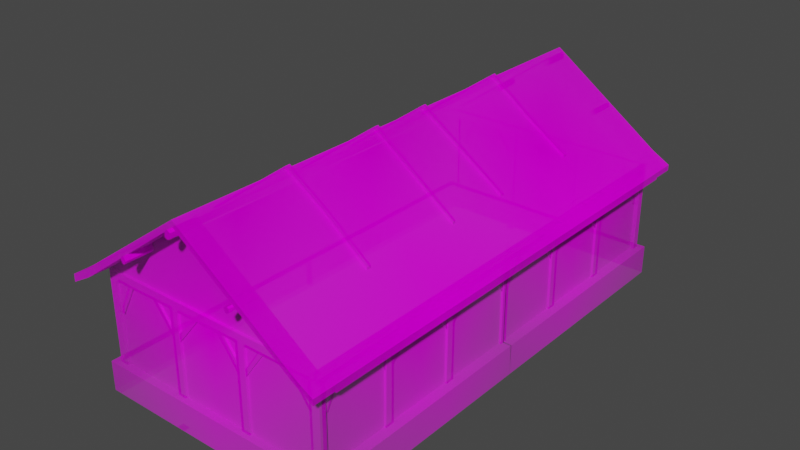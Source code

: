 # Source: cabin.blend  (saved by Blender 2.80.75; exported with 4.5.12 LTS)
import bpy
from mathutils import Matrix  # noqa: F401  (used for matrix-valued properties, if any)

bpy.ops.wm.read_factory_settings(use_empty=True)
scene = bpy.context.scene
scene.name = 'Scene'

# ---- collections
col_collection = bpy.data.collections.new('Collection'); scene.collection.children.link(col_collection)

# ---- images (referenced by path relative to the original .blend; pixels are not part of the script)
import os
ASSET_DIR = os.environ.get("B2B_ASSET_DIR", "")  # directory of the original .blend (textures are referenced by path, not embedded)
HERE = os.path.dirname(os.path.abspath(__file__))  # packed textures are extracted next to this script under _unpacked/

def load_image(name, relpath, width, height, colorspace="sRGB"):
    """Load a texture the original file referenced (path relative to the .blend, or extracted next to this script)."""
    p = next((c for c in (os.path.join(HERE, relpath), os.path.join(ASSET_DIR, relpath)) if relpath and os.path.exists(c)), "")
    if p:
        img = bpy.data.images.load(p, check_existing=True)
        img.name = name
    else:  # same state as the original file: an image datablock whose file is absent (Cycles renders it pink)
        img = bpy.data.images.new(name, width, height)
        img.source = "FILE"
        img.filepath = "//" + (relpath or name)
    img.colorspace_settings.name = colorspace
    return img
img_texturescom_buildingsbarn0003_m_jpg = load_image('TexturesCom_BuildingsBarn0003_M.jpg', 'TexturesCom_BuildingsBarn0003_M.jpg', 1024, 1024, 'sRGB')

# ---- materials (node trees are filled in below, after node groups)
mat_texturescom_buildingsbarn0003_m = bpy.data.materials.new('TexturesCom_BuildingsBarn0003_M')
mat_texturescom_buildingsbarn0003_m.use_transparent_shadow = False

# ---- material node trees
mat_texturescom_buildingsbarn0003_m.use_nodes = True; mat_texturescom_buildingsbarn0003_m.node_tree.nodes.clear()
_N = mat_texturescom_buildingsbarn0003_m.node_tree.nodes; _L = mat_texturescom_buildingsbarn0003_m.node_tree.links
n0 = _N.new('ShaderNodeOutputMaterial'); n0.name = 'Material Output'; n0.location = (300, 300)
n1 = _N.new('ShaderNodeTexImage'); n1.name = 'Image Texture'; n1.location = (-400, 60)
n1.image = img_texturescom_buildingsbarn0003_m_jpg
n1.extension = 'CLIP'
n2 = _N.new('ShaderNodeBsdfDiffuse'); n2.name = 'Diffuse BSDF'; n2.location = (-200, 60)
n3 = _N.new('ShaderNodeBsdfTransparent'); n3.name = 'Transparent BSDF'; n3.location = (-200, 240)
n4 = _N.new('ShaderNodeMixShader'); n4.name = 'Mix Shader'; n4.location = (0, 300)
_L.new(n1.outputs[0], n2.inputs[0])
_L.new(n1.outputs[1], n4.inputs[0])
_L.new(n3.outputs[0], n4.inputs[1])
_L.new(n2.outputs[0], n4.inputs[2])
_L.new(n4.outputs[0], n0.inputs[0])
n0.is_active_output = True

# ---- world
world_world = bpy.data.worlds.new('World'); scene.world = world_world
world_world.use_nodes = True; world_world.node_tree.nodes.clear()
_N = world_world.node_tree.nodes; _L = world_world.node_tree.links
n0 = _N.new('ShaderNodeOutputWorld'); n0.name = 'World Output'; n0.location = (300, 300)
n1 = _N.new('ShaderNodeBackground'); n1.name = 'Background'; n1.location = (10, 300)
n1.inputs[0].default_value = (0.05088, 0.05088, 0.05088, 1.0)
_L.new(n1.outputs[0], n0.inputs[0])
n0.is_active_output = True
world_world.color = (0.05088, 0.05088, 0.05088)
world_world.use_sun_shadow = False
world_world.sun_shadow_jitter_overblur = 0.0

# ---- meshes
me_cube_001 = bpy.data.meshes.new('Cube.001')
me_cube_001.from_pydata([(-2.207, -4.414, 0.0), (-2.207, -4.414, 2.481), (-2.207, 0.0, 0.0), (-2.207, 0.0, 2.481), (2.207, -4.414, 0.0), (2.207, -4.414, 2.462), (2.207, 0.0, 0.0), (2.207, 0.0, 2.462), (0.0, 0.0, 4.038), (0.0, -4.414, 4.038), (-2.207, -4.403, 2.148), (-2.207, 0.01074, 2.148), (2.207, 0.01074, 2.148), (2.207, -4.403, 2.148), (0.0, -4.414, 2.148), (-2.207, 0.01074, 0.5717), (2.207, 0.01074, 0.5717), (2.207, -4.403, 0.5717), (0.0, -4.414, 0.5717), (-2.207, -4.403, 0.5717), (-2.207, -4.414, 2.321), (-2.207, 0.0, 2.321), (2.207, 0.0, 2.321), (2.207, -4.414, 2.321), (0.0, -4.414, 2.321), (2.207, -4.557, 0.5717), (2.207, -4.557, 0.0), (0.0, -4.557, 0.0), (-2.207, -4.557, 0.0), (0.0, -4.557, 0.5717), (-2.207, -4.557, 0.5717), (0.815, 0.0, 3.456), (0.815, -4.414, 2.148), (0.815, -4.414, 0.5717), (0.815, -4.414, 2.321), (0.815, -4.557, 0.0), (0.815, -4.557, 0.5717), (0.6461, -4.414, 2.148), (0.6461, -4.414, 0.5717), (0.6461, -4.414, 2.321), (0.6461, -4.557, 0.5717), (0.6461, 0.0, 3.576), (0.6461, -4.557, 0.0), (-0.7828, 0.0, 3.485), (-0.7828, -4.439, 0.0), (-0.7828, -4.414, 2.148), (-0.7828, -4.414, 0.5717), (-0.7828, -4.414, 2.321), (-0.7828, -4.557, 0.0), (-0.7828, -4.557, 0.5717), (-0.6237, 0.0, 3.598), (-0.6237, -4.439, 0.0), (-0.6237, -4.557, 0.0), (-0.6237, -4.414, 2.148), (-0.6237, -4.414, 0.5717), (-0.6237, -4.414, 2.321), (-0.6237, -4.557, 0.5717), (2.091, 0.0, 2.545), (2.091, -4.414, 0.0), (2.091, -4.557, 0.0), (2.091, 0.0, 0.0), (2.091, -4.414, 2.148), (2.091, -4.414, 0.5717), (2.091, -4.414, 2.321), (2.091, -4.557, 0.5717), (-2.061, -4.403, 2.148), (-2.061, -4.403, 0.5717), (-2.061, -4.414, 2.321), (-2.061, -4.557, 0.5717), (-2.061, 0.0, 2.584), (-2.061, -4.557, 0.0), (-2.207, -4.462, 0.5717), (-2.207, -4.462, 2.148), (2.207, -4.462, 2.321), (2.207, -4.462, 2.148), (0.0, -4.462, 2.321), (0.0, -4.462, 2.148), (0.6461, -4.462, 2.148), (-2.061, -4.462, 2.148), (2.207, -4.462, 0.5717), (-2.061, -4.462, 0.5717), (-2.207, -4.462, 2.321), (0.6461, -4.462, 2.321), (-2.061, -4.462, 2.321), (2.091, -4.462, 2.148), (0.815, -4.462, 2.148), (2.091, -4.462, 2.321), (0.815, -4.462, 2.321), (0.815, -4.462, 0.5717), (0.6461, -4.462, 0.5717), (-0.6237, -4.462, 2.148), (-0.7828, -4.462, 2.148), (-0.6237, -4.462, 0.5717), (-0.7828, -4.462, 0.5717), (-0.6237, -4.462, 2.321), (-0.7828, -4.462, 2.321), (2.091, -4.462, 0.5717), (0.6461, -4.414, 1.792), (0.6461, -4.414, 1.599), (0.3826, -4.414, 2.148), (0.2463, -4.414, 2.148), (0.815, -4.414, 1.745), (0.815, -4.414, 1.612), (1.199, -4.414, 2.148), (1.102, -4.414, 2.148), (2.091, -4.414, 1.77), (2.091, -4.414, 1.611), (1.815, -4.414, 2.148), (1.693, -4.414, 2.148), (-0.1762, -4.414, 2.148), (-0.2762, -4.414, 2.148), (-0.6237, -4.414, 1.745), (-0.6237, -4.414, 1.607), (-1.079, -4.414, 2.148), (-1.178, -4.414, 2.148), (-0.7828, -4.414, 1.753), (-0.7828, -4.414, 1.619), (-1.663, -4.414, 2.148), (-1.763, -4.414, 2.148), (-1.997, -4.414, 1.703), (-1.998, -4.414, 1.669), (-2.022, -4.414, 1.584), (-1.975, -4.414, 1.57), (0.6461, -4.451, 1.792), (0.6461, -4.451, 1.599), (0.3826, -4.451, 2.148), (0.2463, -4.451, 2.148), (0.815, -4.451, 1.745), (0.815, -4.451, 1.612), (1.199, -4.451, 2.148), (1.102, -4.451, 2.148), (2.091, -4.451, 1.77), (2.091, -4.451, 1.611), (1.815, -4.451, 2.148), (1.693, -4.451, 2.148), (-0.1762, -4.451, 2.148), (-0.2762, -4.451, 2.148), (-0.6237, -4.451, 1.745), (-0.6237, -4.451, 1.607), (-1.079, -4.451, 2.148), (-1.178, -4.451, 2.148), (-0.7828, -4.451, 1.753), (-0.7828, -4.451, 1.619), (-1.663, -4.451, 2.148), (-1.763, -4.451, 2.148), (-1.997, -4.451, 1.703), (-1.998, -4.451, 1.669), (-2.022, -4.451, 1.584), (-1.975, -4.451, 1.57), (-0.7828, -4.414, 3.353), (2.207, -4.414, 2.354), (-0.6237, -4.414, 3.468), (0.6461, -4.414, 3.462), (2.091, -4.414, 2.436), (0.815, -4.414, 3.342), (0.0, -4.414, 3.92), (-2.061, -4.414, 2.427), (-2.207, -4.414, 2.325), (-2.207, -4.853, 2.325), (-2.207, -4.853, 2.481), (-2.061, -4.853, 2.584), (0.6461, -4.853, 3.576), (0.0, -4.853, 4.038), (2.091, -4.853, 2.545), (0.815, -4.853, 3.456), (-0.6237, -4.853, 3.598), (-0.7828, -4.853, 3.485), (2.207, -4.853, 2.462), (2.207, -4.853, 2.354), (-0.7828, -4.853, 3.353), (-0.6237, -4.853, 3.468), (0.815, -4.853, 3.342), (2.091, -4.853, 2.436), (0.6461, -4.853, 3.462), (0.0, -4.853, 3.92), (-2.061, -4.853, 2.427), (1.112, -4.414, 3.131), (1.143, -4.414, 3.109), (1.055, -4.414, 3.108), (1.044, -4.414, 3.082), (1.072, -4.414, 3.024), (1.102, -4.414, 3.025), (1.148, -4.414, 3.052), (-0.0534, -4.414, 3.882), (0.0542, -4.414, 3.882), (0.0, -4.414, 3.765), (0.04496, -4.414, 3.788), (-0.01142, -4.414, 3.759), (-0.06643, -4.414, 3.791), (-1.151, -4.414, 3.086), (-1.086, -4.414, 3.133), (-1.049, -4.414, 3.052), (-1.074, -4.414, 3.002), (-1.1, -4.414, 2.988), (-1.122, -4.414, 2.997), (-1.151, -4.414, 3.051), (-0.0534, -4.943, 3.882), (0.0, -4.943, 3.92), (1.112, -4.943, 3.131), (1.143, -4.943, 3.109), (1.055, -4.943, 3.108), (1.044, -4.943, 3.082), (1.072, -4.943, 3.024), (1.102, -4.943, 3.025), (1.148, -4.943, 3.052), (0.0542, -4.943, 3.882), (0.0, -4.943, 3.765), (0.04496, -4.943, 3.788), (-0.01142, -4.943, 3.759), (-0.06643, -4.943, 3.791), (-1.151, -4.943, 3.086), (-1.086, -4.943, 3.133), (-1.049, -4.943, 3.052), (-1.074, -4.943, 3.002), (-1.1, -4.943, 2.988), (-1.122, -4.943, 2.997), (-1.151, -4.943, 3.051), (2.405, 0.01074, 0.5717), (2.405, 0.0, 0.0), (2.405, -4.414, 0.0), (2.405, -4.403, 0.5717), (2.289, -4.414, 0.0), (2.405, -4.557, 0.5717), (2.405, -4.557, 0.0), (2.289, 0.0, 0.0), (2.207, -4.335, 0.5717), (2.207, -4.335, 2.148), (2.207, -3.014, 2.148), (2.207, -3.029, 0.5717), (2.207, -2.86, 0.5717), (2.207, -2.85, 2.148), (2.207, -1.547, 2.148), (2.207, -1.558, 0.5717), (2.207, -1.389, 0.5717), (2.207, -1.378, 2.148), (2.207, -0.07084, 0.5717), (2.207, -0.07023, 2.148), (2.207, -0.07038, 1.75), (2.207, -0.3506, 2.148), (2.207, -1.381, 1.739), (2.207, -1.382, 1.582), (2.207, -0.07045, 1.582), (2.207, -0.474, 2.148), (2.207, -0.981, 2.148), (2.207, -1.071, 2.148), (2.207, -1.55, 1.771), (2.207, -1.551, 1.582), (2.207, -1.822, 2.148), (2.207, -1.961, 2.148), (2.207, -2.852, 1.727), (2.207, -2.853, 1.593), (2.207, -2.393, 2.148), (2.207, -2.492, 2.148), (2.207, -3.33, 2.148), (2.207, -3.433, 2.148), (2.207, -3.018, 1.745), (2.207, -3.019, 1.598), (2.207, -3.922, 2.148), (2.207, -4.022, 2.148), (2.207, -4.248, 1.55), (2.207, -4.297, 1.563), (2.207, -4.265, 1.683), (2.244, -4.335, 2.148), (2.244, -4.403, 2.148), (2.244, -4.403, 0.5717), (2.244, -4.335, 0.5717), (2.244, -4.462, 2.148), (2.244, -4.462, 0.5717), (2.233, -0.3506, 2.148), (2.233, -0.07038, 1.75), (2.233, -1.381, 1.739), (2.233, -1.382, 1.582), (2.233, -0.07045, 1.582), (2.233, -0.474, 2.148), (2.233, -0.981, 2.148), (2.233, -1.071, 2.148), (2.233, -1.55, 1.771), (2.233, -1.551, 1.582), (2.233, -1.822, 2.148), (2.233, -1.961, 2.148), (2.233, -2.852, 1.727), (2.233, -2.853, 1.593), (2.233, -2.393, 2.148), (2.233, -2.492, 2.148), (2.233, -3.33, 2.148), (2.233, -3.433, 2.148), (2.233, -3.018, 1.745), (2.233, -3.019, 1.598), (2.233, -3.922, 2.148), (2.233, -4.022, 2.148), (2.233, -4.248, 1.55), (2.233, -4.297, 1.563), (2.233, -4.265, 1.683), (2.248, 0.01074, 2.148), (2.248, 0.01074, 0.5717), (2.248, -2.85, 2.148), (2.248, -3.014, 2.148), (2.248, -2.86, 0.5717), (2.248, -3.029, 0.5717), (2.248, -3.019, 1.598), (2.248, -2.853, 1.593), (2.248, -1.378, 2.148), (2.248, -1.547, 2.148), (2.248, -1.389, 0.5717), (2.248, -1.558, 0.5717), (2.248, -1.551, 1.582), (2.248, -1.382, 1.582), (2.248, -0.07084, 0.5717), (2.248, -0.07023, 2.148), (2.248, -0.07045, 1.582), (2.248, -0.07038, 1.75), (2.248, -1.381, 1.739), (2.248, -1.55, 1.771), (2.248, -2.852, 1.727), (2.248, -3.018, 1.745), (2.285, -4.335, 2.148), (2.285, -4.403, 2.148), (2.285, -4.403, 0.5717), (2.285, -4.335, 0.5717), (2.285, -4.462, 2.148), (2.285, -4.462, 0.5717), (2.289, 0.0, 2.321), (2.289, 0.01074, 2.148), (2.289, -4.414, 2.321), (2.289, -4.403, 2.148), (2.289, -4.335, 2.148), (2.289, -4.022, 2.148), (2.289, -2.85, 2.148), (2.289, -3.014, 2.148), (2.289, -2.492, 2.148), (2.289, -1.378, 2.148), (2.289, -1.547, 2.148), (2.289, -1.071, 2.148), (2.289, -0.07023, 2.148), (2.289, -0.3506, 2.148), (2.289, -0.474, 2.148), (2.289, -0.981, 2.148), (2.289, -1.822, 2.148), (2.289, -1.961, 2.148), (2.289, -2.393, 2.148), (2.289, -3.33, 2.148), (2.289, -3.433, 2.148), (2.289, -3.922, 2.148), (2.207, -4.462, 2.321), (2.207, -4.462, 2.148), (2.289, -4.462, 2.321), (2.289, -4.462, 2.148), (2.563, 0.0, 2.256), (2.563, -4.414, 2.256), (2.563, 0.0, 2.115), (2.563, -4.414, 2.148), (2.563, -4.414, 2.115), (2.563, -4.853, 2.256), (2.563, -4.853, 2.148), (-2.353, 0.0, 0.0), (-2.353, -4.414, 0.0), (-2.353, 0.01074, 0.5717), (-2.353, -4.403, 0.5717), (-2.353, -4.557, 0.0), (-2.353, -4.557, 0.5717), (-2.587, -4.414, 2.111), (-2.587, -4.414, 2.254), (-2.587, 0.0, 2.254), (-2.587, 0.0, 2.107), (-2.587, -4.414, 2.107), (-2.587, -4.853, 2.111), (-2.587, -4.853, 2.254), (0.0, -2.582, 4.038), (0.0, -2.675, 4.038), (1.603, -2.604, 2.893), (0.7818, -2.56, 3.479), (0.801, -2.646, 3.466), (1.606, -2.688, 2.891), (-0.6788, -2.566, 3.559), (-1.644, -2.624, 2.878), (-1.657, -2.7, 2.869), (-0.7907, -2.652, 3.48), (0.0, -0.5649, 4.038), (0.0, -0.6581, 4.038), (1.648, -0.6901, 2.861), (1.64, -0.6208, 2.867), (-1.689, -0.5942, 2.846), (-1.687, -0.6714, 2.848), (8.91e-05, -2.582, 4.088), (8.91e-05, -2.675, 4.088), (1.603, -2.604, 2.944), (0.7819, -2.56, 3.53), (0.8011, -2.646, 3.516), (1.607, -2.688, 2.941), (-0.6787, -2.566, 3.609), (-1.644, -2.624, 2.928), (-1.657, -2.7, 2.919), (-0.7906, -2.652, 3.53), (8.91e-05, -0.5649, 4.088), (8.91e-05, -0.6581, 4.088), (1.648, -0.6901, 2.912), (1.64, -0.6208, 2.917), (-1.689, -0.5942, 2.896), (-1.687, -0.6714, 2.898)], [], [(21, 20, 364, 363), (5, 167, 352, 348), (67, 156, 157, 20), (60, 6, 218, 224), (39, 152, 184, 186, 185, 24), (38, 98, 100, 14, 18), (38, 33, 88, 89), (235, 241, 242, 243, 240, 233), (19, 10, 11, 15), (0, 28, 358, 355), (16, 235, 233, 232, 229, 228, 225, 17, 220, 217), (38, 18, 29, 40), (54, 112, 111, 53, 90, 92), (33, 102, 101, 32, 85, 88), (243, 242, 335, 336), (10, 20, 21, 11), (66, 19, 30, 68), (15, 2, 354, 356), (32, 104, 103, 108, 107, 61, 84, 85), (62, 33, 36, 64), (62, 106, 108, 103, 102, 33), (63, 153, 177, 182, 181, 180, 179, 178, 176, 154, 34), (10, 19, 71, 72), (33, 38, 40, 36), (65, 118, 117, 114, 113, 45, 91, 78), (34, 154, 152, 39), (54, 46, 49, 56), (14, 100, 99, 37, 77, 76), (17, 225, 265, 264), (55, 151, 149, 47), (24, 185, 187, 188, 183, 151, 55), (18, 14, 109, 112, 54), (19, 66, 80, 71), (18, 54, 56, 29), (69, 3, 1, 159, 160, 166, 165, 162, 9, 368, 376, 375, 374, 373, 367, 378, 382, 381, 377, 8, 50, 43), (23, 150, 153, 63), (23, 63, 86, 73), (17, 62, 64, 25), (46, 54, 92, 93), (46, 66, 68, 49), (62, 17, 79, 96), (46, 116, 114, 117, 122, 121, 120, 119, 118, 65, 66), (47, 149, 190, 191, 192, 193, 194, 195, 189, 156, 67), (80, 78, 72, 71), (77, 82, 75, 76), (78, 83, 81, 72), (84, 86, 87, 85), (85, 87, 82, 77), (88, 85, 77, 89), (90, 94, 95, 91), (92, 90, 91, 93), (76, 75, 94, 90), (74, 73, 86, 84), (91, 95, 83, 78), (55, 47, 95, 94), (39, 24, 75, 82), (47, 67, 83, 95), (20, 10, 72, 81), (34, 39, 82, 87), (53, 110, 109, 14, 76, 90), (67, 20, 81, 83), (61, 105, 106, 62, 96, 84), (45, 115, 116, 46, 93, 91), (13, 23, 73, 74), (66, 65, 78, 80), (24, 55, 94, 75), (37, 97, 98, 38, 89, 77), (63, 34, 87, 86), (126, 124, 123, 125), (111, 112, 138, 137), (99, 97, 37), (114, 116, 142, 140), (101, 104, 32), (106, 105, 131, 132), (107, 105, 61), (121, 122, 148, 147), (111, 110, 53), (97, 99, 125, 123), (113, 115, 45), (116, 115, 141, 142), (128, 129, 130, 127), (134, 132, 131, 133), (138, 135, 136, 137), (140, 142, 141, 139), (144, 145, 146, 147, 148, 143), (122, 117, 143, 148), (115, 113, 139, 141), (101, 102, 128, 127), (110, 111, 137, 136), (107, 108, 134, 133), (112, 109, 135, 138), (98, 97, 123, 124), (108, 106, 132, 134), (117, 118, 144, 143), (103, 104, 130, 129), (105, 107, 133, 131), (118, 119, 145, 144), (104, 101, 127, 130), (113, 114, 140, 139), (99, 100, 126, 125), (119, 120, 146, 145), (102, 103, 129, 128), (100, 98, 124, 126), (109, 110, 136, 135), (120, 121, 147, 146), (155, 184, 152, 173, 174), (151, 183, 155, 174, 170), (169, 170, 174, 173, 171, 172, 168, 167, 163, 164, 161, 162, 165, 166, 160, 159, 158, 175), (149, 151, 170, 169), (156, 189, 190, 149, 169, 175), (150, 23, 351, 350), (157, 156, 175, 158), (154, 176, 177, 153, 172, 171), (153, 150, 168, 172), (3, 21, 363, 362), (152, 154, 171, 173), (198, 200, 201, 202, 203, 204, 199), (155, 183, 196, 197), (186, 184, 205, 207), (191, 190, 211, 212), (179, 180, 202, 201), (210, 216, 215, 214, 213, 212, 211), (180, 181, 203, 202), (192, 191, 212, 213), (185, 186, 207, 206), (181, 182, 204, 203), (193, 192, 213, 214), (187, 185, 206, 208), (182, 177, 199, 204), (194, 193, 214, 215), (188, 187, 208, 209), (176, 178, 200, 198), (195, 194, 215, 216), (183, 188, 209, 196), (189, 195, 216, 210), (177, 176, 198, 199), (184, 155, 197, 205), (178, 179, 201, 200), (190, 189, 210, 211), (218, 217, 220, 219), (219, 220, 222, 223), (4, 58, 221, 219), (17, 25, 222, 220), (68, 30, 28, 70, 48, 44, 51, 52, 27, 42, 35, 59, 26, 223, 222, 25, 64, 36, 40, 29, 56, 49), (225, 226, 262, 265), (228, 256, 254, 257, 259, 260, 261, 258, 226, 225), (232, 233, 303, 304), (232, 246, 248, 251, 250, 229), (237, 241, 309, 310), (249, 230, 295, 313), (234, 231, 302, 301), (238, 237, 236), (245, 247, 278, 276), (239, 244, 234), (252, 249, 280, 283), (243, 244, 275, 274), (247, 245, 231), (247, 248, 279, 278), (249, 252, 230), (250, 251, 282, 281), (253, 255, 227), (255, 253, 284, 286), (240, 239, 311, 306), (13, 74, 266, 263), (226, 13, 263, 262), (79, 17, 264, 267), (271, 274, 275, 270), (273, 272, 269, 268), (279, 277, 276, 278), (281, 282, 283, 280), (285, 287, 286, 284), (289, 292, 291, 290, 288), (257, 258, 289, 288), (242, 241, 272, 273), (237, 238, 268, 269), (248, 246, 277, 279), (259, 257, 288, 290), (240, 243, 274, 271), (253, 254, 285, 284), (260, 259, 290, 291), (244, 239, 270, 275), (239, 240, 271, 270), (249, 250, 281, 280), (261, 260, 291, 292), (256, 255, 286, 287), (241, 237, 269, 272), (258, 261, 292, 289), (246, 245, 276, 277), (254, 256, 287, 285), (238, 242, 273, 268), (251, 252, 283, 282), (297, 300, 313, 295, 296, 314, 299, 298), (303, 306, 311, 301, 302, 312, 305, 304), (294, 293, 308, 310, 309, 307), (317, 316, 319, 320), (318, 315, 316, 317), (250, 249, 313, 300), (246, 232, 304, 305), (262, 263, 316, 315), (233, 240, 306, 303), (235, 16, 294, 307), (264, 265, 318, 317), (12, 236, 308, 293), (230, 227, 296, 295), (231, 245, 312, 302), (263, 266, 319, 316), (241, 235, 307, 309), (227, 255, 314, 296), (228, 229, 297, 298), (245, 246, 305, 312), (267, 264, 317, 320), (236, 237, 310, 308), (255, 256, 299, 314), (256, 228, 298, 299), (265, 262, 315, 318), (16, 12, 293, 294), (239, 234, 301, 311), (229, 250, 300, 297), (322, 321, 323, 324, 325, 326, 342, 341, 340, 328, 327, 329, 339, 338, 337, 331, 330, 332, 336, 335, 334, 333), (227, 230, 327, 328), (248, 247, 337, 338), (257, 254, 341, 342), (244, 243, 336, 332), (238, 236, 333, 334), (258, 257, 342, 326), (253, 227, 328, 340), (234, 244, 332, 330), (254, 253, 340, 341), (13, 226, 325, 324), (230, 252, 329, 327), (251, 248, 338, 339), (226, 258, 326, 325), (236, 12, 322, 333), (12, 22, 321, 322), (231, 234, 330, 331), (242, 238, 334, 335), (252, 251, 339, 329), (22, 23, 323, 321), (247, 231, 331, 337), (13, 324, 346, 344), (343, 344, 346, 345), (23, 13, 344, 343), (324, 323, 345, 346), (323, 23, 343, 345), (74, 84, 96, 79, 267, 320, 319, 266), (41, 8, 377, 380, 379, 378, 367, 370, 369, 372, 371, 368, 9, 162, 161, 164, 163, 167, 5, 7, 57, 31), (349, 347, 348, 350, 351), (350, 348, 352, 353), (167, 168, 353, 352), (168, 150, 350, 353), (22, 7, 347, 349), (7, 5, 348, 347), (23, 22, 349, 351), (355, 357, 356, 354), (357, 355, 358, 359), (28, 30, 359, 358), (19, 15, 356, 357), (30, 19, 357, 359), (2, 0, 355, 354), (206, 207, 205, 197, 196, 209, 208), (364, 360, 361, 362, 363), (361, 360, 365, 366), (20, 157, 360, 364), (158, 159, 366, 365), (159, 1, 361, 366), (1, 3, 362, 361), (157, 158, 365, 360), (384, 387, 388, 385, 386, 383), (373, 374, 390, 389), (380, 377, 393, 396), (367, 373, 389, 383), (379, 380, 396, 395), (383, 389, 390, 391, 392, 384), (394, 395, 396, 393), (393, 397, 398, 394), (378, 379, 395, 394), (374, 375, 391, 390), (369, 370, 386, 385), (377, 381, 397, 393), (375, 376, 392, 391), (370, 367, 383, 386), (381, 382, 398, 397), (376, 368, 384, 392), (368, 371, 387, 384), (382, 378, 394, 398), (371, 372, 388, 387), (372, 369, 385, 388)])
_uv = me_cube_001.uv_layers.new(name='UVMap')
_uv.uv.foreach_set('vector', [0.4209, 0.7673, 0.3264, 0.7673, 0.3264, 0.7572, 0.4209, 0.7572, 0.6377, 0.5879, 0.6619, 0.5879, 0.6619, 0.5673, 0.6377, 0.5673, 0.1273, 0.5654, 0.1273, 0.5889, 0.1018, 0.5664, 0.1018, 0.5654, 0.7481, 0.06042, 0.7481, 0.06042, 0.7481, 0.06042, 0.7481, 0.06042, 0.5996, 0.5654, 0.5996, 0.8185, 0.4964, 0.9118, 0.4947, 0.891, 0.4869, 0.8858, 0.4869, 0.5654, 0.5996, 0.1889, 0.5996, 0.4052, 0.5299, 0.527, 0.4869, 0.527, 0.4869, 0.1889, 0.5996, 0.1889, 0.6291, 0.1889, 0.6291, 0.1772, 0.5996, 0.1772, 0.8512, 0.1883, 0.8512, 0.4062, 0.7827, 0.5283, 0.6966, 0.5283, 0.6284, 0.4062, 0.6273, 0.1883, 0.1121, 0.1654, 0.1121, 0.455, 0.7496, 0.455, 0.7496, 0.1654, 0.0, 0.0, 0.0, 0.0, 0.0, 0.0, 0.0, 0.0, 0.8817, 0.1842, 0.8675, 0.1842, 0.639, 0.1842, 0.6097, 0.1842, 0.3839, 0.1842, 0.3546, 0.1842, 0.1281, 0.1842, 0.1162, 0.1842, 0.1162, 0.1628, 0.8817, 0.1628, 0.5996, 0.1889, 0.4869, 0.1889, 0.488, 0.1695, 0.6007, 0.1695, 0.3781, 0.1889, 0.3781, 0.407, 0.3781, 0.4376, 0.3781, 0.527, 0.3781, 0.527, 0.3781, 0.1772, 0.6291, 0.1889, 0.6291, 0.408, 0.6291, 0.4376, 0.6291, 0.527, 0.6291, 0.527, 0.6291, 0.1772, 0.6966, 0.5283, 0.7827, 0.5283, 0.7827, 0.5283, 0.6966, 0.5283, 0.1121, 0.455, 0.1105, 0.4868, 0.7481, 0.4868, 0.7496, 0.455, 0.1273, 0.1889, 0.1018, 0.1772, 0.1029, 0.1695, 0.1284, 0.1695, 0.0, 0.0, 0.0, 0.0, 0.0, 0.0, 0.0, 0.0, 0.6291, 0.527, 0.6792, 0.527, 0.6961, 0.527, 0.7823, 0.527, 0.8036, 0.527, 0.8516, 0.527, 0.8516, 0.527, 0.6291, 0.527, 0.8516, 0.1889, 0.6291, 0.1889, 0.6302, 0.1695, 0.8527, 0.1695, 0.8516, 0.1889, 0.8516, 0.4077, 0.7823, 0.527, 0.6961, 0.527, 0.6291, 0.408, 0.6291, 0.1889, 0.8516, 0.5654, 0.8516, 0.591, 0.6863, 0.7402, 0.6872, 0.7276, 0.6792, 0.7216, 0.6739, 0.7215, 0.6691, 0.7342, 0.671, 0.74, 0.6809, 0.7451, 0.6291, 0.7919, 0.6291, 0.5654, 0.1121, 0.455, 0.1121, 0.1654, 0.1036, 0.1654, 0.1036, 0.455, 0.6291, 0.1889, 0.5996, 0.1889, 0.6007, 0.1695, 0.6302, 0.1695, 0.1273, 0.527, 0.1793, 0.527, 0.1967, 0.527, 0.2814, 0.527, 0.2987, 0.527, 0.3503, 0.527, 0.3503, 0.527, 0.1273, 0.527, 0.6291, 0.5654, 0.6291, 0.7919, 0.5996, 0.8185, 0.5996, 0.5654, 0.3781, 0.1889, 0.3503, 0.1889, 0.3514, 0.1695, 0.3792, 0.1695, 0.4869, 0.527, 0.5299, 0.527, 0.5536, 0.527, 0.5996, 0.527, 0.5996, 0.527, 0.4869, 0.527, 0.1162, 0.1842, 0.1281, 0.1842, 0.1281, 0.1842, 0.1162, 0.1842, 0.3781, 0.5654, 0.3781, 0.82, 0.3503, 0.7944, 0.3503, 0.5654, 0.4869, 0.5654, 0.4869, 0.8858, 0.4849, 0.8844, 0.4753, 0.8915, 0.4776, 0.9117, 0.3781, 0.82, 0.3781, 0.5654, 0.4869, 0.1889, 0.4869, 0.527, 0.4562, 0.527, 0.3781, 0.407, 0.3781, 0.1889, 0.1018, 0.1772, 0.1273, 0.1889, 0.1273, 0.1772, 0.1018, 0.1772, 0.4869, 0.1889, 0.3781, 0.1889, 0.3792, 0.1695, 0.488, 0.1695, 0.406, 0.5996, 0.406, 0.59, 0.6361, 0.59, 0.659, 0.59, 0.659, 0.5996, 0.659, 0.6836, 0.659, 0.6941, 0.659, 0.7351, 0.6361, 0.7351, 0.5455, 0.7351, 0.5443, 0.6831, 0.5468, 0.6262, 0.5428, 0.627, 0.5398, 0.6905, 0.5406, 0.7351, 0.4403, 0.7351, 0.441, 0.6242, 0.437, 0.6241, 0.4355, 0.7351, 0.406, 0.7351, 0.406, 0.6941, 0.406, 0.6836, 0.8719, 0.5654, 0.8719, 0.5726, 0.8516, 0.591, 0.8516, 0.5654, 0.8719, 0.5654, 0.8516, 0.5654, 0.8516, 0.5654, 0.8719, 0.5654, 0.8719, 0.1772, 0.8516, 0.1889, 0.8527, 0.1695, 0.873, 0.1695, 0.3503, 0.1889, 0.3781, 0.1889, 0.3781, 0.1772, 0.3503, 0.1772, 0.3503, 0.1889, 0.1273, 0.1889, 0.1284, 0.1695, 0.3514, 0.1695, 0.8516, 0.1889, 0.8719, 0.1772, 0.8719, 0.1772, 0.8516, 0.1772, 0.3503, 0.1889, 0.3503, 0.4095, 0.2814, 0.527, 0.1967, 0.527, 0.1422, 0.3988, 0.1341, 0.4019, 0.1383, 0.4207, 0.1385, 0.4282, 0.1793, 0.527, 0.1273, 0.527, 0.1273, 0.1889, 0.3503, 0.5654, 0.3503, 0.7944, 0.2974, 0.7456, 0.3039, 0.7277, 0.2995, 0.7164, 0.295, 0.7134, 0.2911, 0.7153, 0.286, 0.7273, 0.2861, 0.7353, 0.1273, 0.5889, 0.1273, 0.5654, 0.1273, 0.1772, 0.1273, 0.527, 0.1018, 0.527, 0.1018, 0.1772, 0.5996, 0.527, 0.5996, 0.5654, 0.4869, 0.5654, 0.4869, 0.527, 0.1273, 0.527, 0.1273, 0.5654, 0.1018, 0.5654, 0.1018, 0.527, 0.8516, 0.527, 0.8516, 0.5654, 0.6291, 0.5654, 0.6291, 0.527, 0.6291, 0.527, 0.6291, 0.5654, 0.5996, 0.5654, 0.5996, 0.527, 0.6291, 0.1772, 0.6291, 0.527, 0.5996, 0.527, 0.5996, 0.1772, 0.3781, 0.527, 0.3781, 0.5654, 0.3503, 0.5654, 0.3503, 0.527, 0.3781, 0.1772, 0.3781, 0.527, 0.3503, 0.527, 0.3503, 0.1772, 0.4869, 0.527, 0.4869, 0.5654, 0.3781, 0.5654, 0.3781, 0.527, 0.8719, 0.527, 0.8719, 0.5654, 0.8516, 0.5654, 0.8516, 0.527, 0.3503, 0.527, 0.3503, 0.5654, 0.1273, 0.5654, 0.1273, 0.527, 0.3781, 0.5654, 0.3503, 0.5654, 0.3503, 0.5654, 0.3781, 0.5654, 0.5996, 0.5654, 0.4869, 0.5654, 0.4869, 0.5654, 0.5996, 0.5654, 0.3503, 0.5654, 0.1273, 0.5654, 0.1273, 0.5654, 0.3503, 0.5654, 0.1105, 0.4868, 0.1121, 0.455, 0.1036, 0.455, 0.1036, 0.4868, 0.6291, 0.5654, 0.5996, 0.5654, 0.5996, 0.5654, 0.6291, 0.5654, 0.3781, 0.527, 0.4387, 0.527, 0.4562, 0.527, 0.4869, 0.527, 0.4869, 0.527, 0.3781, 0.527, 0.1273, 0.5654, 0.1018, 0.5654, 0.1018, 0.5654, 0.1273, 0.5654, 0.8516, 0.527, 0.8516, 0.4431, 0.8516, 0.4077, 0.8516, 0.1889, 0.8516, 0.1772, 0.8516, 0.527, 0.3503, 0.527, 0.3503, 0.4393, 0.3503, 0.4095, 0.3503, 0.1889, 0.3503, 0.1772, 0.3503, 0.527, 0.1121, 0.455, 0.1105, 0.4868, 0.1036, 0.4868, 0.1036, 0.455, 0.1273, 0.1889, 0.1273, 0.527, 0.1273, 0.527, 0.1273, 0.1772, 0.4869, 0.5654, 0.3781, 0.5654, 0.3781, 0.5654, 0.4869, 0.5654, 0.5996, 0.527, 0.5996, 0.448, 0.5996, 0.4052, 0.5996, 0.1889, 0.5996, 0.1772, 0.5996, 0.527, 0.8516, 0.5654, 0.6291, 0.5654, 0.6291, 0.5654, 0.8516, 0.5654, 0.5299, 0.527, 0.5996, 0.4052, 0.5996, 0.448, 0.5536, 0.527, 0.3781, 0.4376, 0.3781, 0.407, 0.3781, 0.407, 0.3781, 0.4376, 0.5536, 0.527, 0.5996, 0.448, 0.5996, 0.527, 0.2814, 0.527, 0.3503, 0.4095, 0.3503, 0.4095, 0.2814, 0.527, 0.6291, 0.4376, 0.6792, 0.527, 0.6291, 0.527, 0.8516, 0.4077, 0.8516, 0.4431, 0.8516, 0.4431, 0.8516, 0.4077, 0.8036, 0.527, 0.8516, 0.4431, 0.8516, 0.527, 0.1341, 0.4019, 0.1422, 0.3988, 0.1422, 0.3988, 0.1341, 0.4019, 0.3781, 0.4376, 0.4387, 0.527, 0.3781, 0.527, 0.5996, 0.448, 0.5536, 0.527, 0.5536, 0.527, 0.5996, 0.448, 0.2987, 0.527, 0.3503, 0.4393, 0.3503, 0.527, 0.3503, 0.4095, 0.3503, 0.4393, 0.3503, 0.4393, 0.3503, 0.4095, 0.6291, 0.408, 0.6961, 0.527, 0.6792, 0.527, 0.6291, 0.4376, 0.7823, 0.527, 0.8516, 0.4077, 0.8516, 0.4431, 0.8036, 0.527, 0.3781, 0.407, 0.4562, 0.527, 0.4387, 0.527, 0.3781, 0.4376, 0.2814, 0.527, 0.3503, 0.4095, 0.3503, 0.4393, 0.2987, 0.527, 0.1793, 0.527, 0.1385, 0.4282, 0.1383, 0.4207, 0.1341, 0.4019, 0.1422, 0.3988, 0.1967, 0.527, 0.1422, 0.3988, 0.1967, 0.527, 0.1967, 0.527, 0.1422, 0.3988, 0.3503, 0.4393, 0.2987, 0.527, 0.2987, 0.527, 0.3503, 0.4393, 0.6291, 0.4376, 0.6291, 0.408, 0.6291, 0.408, 0.6291, 0.4376, 0.4387, 0.527, 0.3781, 0.4376, 0.3781, 0.4376, 0.4387, 0.527, 0.8036, 0.527, 0.7823, 0.527, 0.7823, 0.527, 0.8036, 0.527, 0.3781, 0.407, 0.4562, 0.527, 0.4562, 0.527, 0.3781, 0.407, 0.5996, 0.4052, 0.5996, 0.448, 0.5996, 0.448, 0.5996, 0.4052, 0.7823, 0.527, 0.8516, 0.4077, 0.8516, 0.4077, 0.7823, 0.527, 0.1967, 0.527, 0.1793, 0.527, 0.1793, 0.527, 0.1967, 0.527, 0.6961, 0.527, 0.6792, 0.527, 0.6792, 0.527, 0.6961, 0.527, 0.8516, 0.4431, 0.8036, 0.527, 0.8036, 0.527, 0.8516, 0.4431, 0.1793, 0.527, 0.1385, 0.4282, 0.1385, 0.4282, 0.1793, 0.527, 0.6792, 0.527, 0.6291, 0.4376, 0.6291, 0.4376, 0.6792, 0.527, 0.2987, 0.527, 0.2814, 0.527, 0.2814, 0.527, 0.2987, 0.527, 0.5536, 0.527, 0.5299, 0.527, 0.5299, 0.527, 0.5536, 0.527, 0.1385, 0.4282, 0.1383, 0.4207, 0.1383, 0.4207, 0.1385, 0.4282, 0.6291, 0.408, 0.6961, 0.527, 0.6961, 0.527, 0.6291, 0.408, 0.5299, 0.527, 0.5996, 0.4052, 0.5996, 0.4052, 0.5299, 0.527, 0.4562, 0.527, 0.4387, 0.527, 0.4387, 0.527, 0.4562, 0.527, 0.1383, 0.4207, 0.1341, 0.4019, 0.1341, 0.4019, 0.1383, 0.4207, 0.3722, 0.7561, 0.3733, 0.7561, 0.3855, 0.7561, 0.3855, 0.7676, 0.3722, 0.7676, 0.3593, 0.7561, 0.3711, 0.7561, 0.3722, 0.7561, 0.3722, 0.7676, 0.3593, 0.7676, 0.3503, 0.7944, 0.3781, 0.82, 0.4869, 0.9203, 0.5996, 0.8185, 0.6291, 0.7919, 0.8516, 0.591, 0.8719, 0.5726, 0.8719, 0.5967, 0.8516, 0.6151, 0.6291, 0.8172, 0.5996, 0.844, 0.4869, 0.9463, 0.3781, 0.8487, 0.3503, 0.8238, 0.1273, 0.6237, 0.1018, 0.6008, 0.1018, 0.5664, 0.1273, 0.5889, 0.3561, 0.7561, 0.3593, 0.7561, 0.3593, 0.7676, 0.3561, 0.7676, 0.3297, 0.7561, 0.3485, 0.7561, 0.3498, 0.7561, 0.3561, 0.7561, 0.3561, 0.7676, 0.3297, 0.7676, 0.8719, 0.5726, 0.8719, 0.5654, 0.8719, 0.5654, 0.8719, 0.5726, 0.3267, 0.7561, 0.3297, 0.7561, 0.3297, 0.7676, 0.3267, 0.7676, 0.389, 0.7561, 0.3951, 0.7561, 0.3958, 0.7561, 0.4153, 0.7561, 0.4153, 0.7676, 0.389, 0.7676, 0.4153, 0.7561, 0.4177, 0.7561, 0.4177, 0.7676, 0.4153, 0.7676, 0.0, 0.0, 0.0, 0.0, 0.0, 0.0, 0.0, 0.0, 0.3855, 0.7561, 0.389, 0.7561, 0.389, 0.7676, 0.3855, 0.7676, 0.6809, 0.7451, 0.671, 0.74, 0.6691, 0.7342, 0.6739, 0.7215, 0.6792, 0.7216, 0.6872, 0.7276, 0.6863, 0.7402, 0.4863, 0.6827, 0.4863, 0.6691, 0.5083, 0.6691, 0.5083, 0.6827, 0.4863, 0.7156, 0.4863, 0.6963, 0.5083, 0.6963, 0.5083, 0.7156, 0.511, 0.7282, 0.511, 0.7497, 0.4851, 0.7497, 0.4851, 0.7282, 0.4786, 0.6884, 0.4786, 0.6736, 0.5037, 0.6736, 0.5037, 0.6884, 0.2861, 0.7353, 0.286, 0.7273, 0.2911, 0.7153, 0.295, 0.7134, 0.2995, 0.7164, 0.3039, 0.7277, 0.2974, 0.7456, 0.4786, 0.6736, 0.4786, 0.6664, 0.5037, 0.6664, 0.5037, 0.6736, 0.511, 0.7146, 0.511, 0.7282, 0.4851, 0.7282, 0.4851, 0.7146, 0.4863, 0.726, 0.4863, 0.7156, 0.5083, 0.7156, 0.5083, 0.726, 0.4786, 0.6664, 0.4786, 0.6539, 0.5037, 0.6539, 0.5037, 0.6664, 0.511, 0.7075, 0.511, 0.7146, 0.4851, 0.7146, 0.4851, 0.7075, 0.4863, 0.7286, 0.4863, 0.726, 0.5083, 0.726, 0.5083, 0.7286, 0.4786, 0.6539, 0.4786, 0.6406, 0.5037, 0.6406, 0.5037, 0.6539, 0.511, 0.7017, 0.511, 0.7075, 0.4851, 0.7075, 0.4851, 0.7017, 0.4863, 0.7417, 0.4863, 0.7286, 0.5083, 0.7286, 0.5083, 0.7417, 0.4786, 0.7093, 0.4786, 0.695, 0.5037, 0.695, 0.5037, 0.7093, 0.511, 0.687, 0.511, 0.7017, 0.4851, 0.7017, 0.4851, 0.687, 0.4863, 0.7605, 0.4863, 0.7417, 0.5083, 0.7417, 0.5083, 0.7605, 0.511, 0.6784, 0.511, 0.687, 0.4851, 0.687, 0.4851, 0.6784, 0.4786, 0.6406, 0.4786, 0.6317, 0.5037, 0.6317, 0.5037, 0.6406, 0.4863, 0.6963, 0.4863, 0.6827, 0.5083, 0.6827, 0.5083, 0.6963, 0.4786, 0.695, 0.4786, 0.6884, 0.5037, 0.6884, 0.5037, 0.695, 0.511, 0.6592, 0.511, 0.6784, 0.4851, 0.6784, 0.4851, 0.6592, 0.7481, 0.06042, 0.7496, 0.1654, 0.1121, 0.1654, 0.1105, 0.06042, 0.1105, 0.06042, 0.1121, 0.1654, 0.09347, 0.1654, 0.09347, 0.06042, 0.1105, 0.06042, 0.1105, 0.06042, 0.1105, 0.06042, 0.1105, 0.06042, 0.1162, 0.1842, 0.09392, 0.1842, 0.09392, 0.1628, 0.1162, 0.1628, 0.1191, 0.1632, 0.09405, 0.1632, 0.09405, 0.04992, 0.1191, 0.04992, 0.3381, 0.04992, 0.3381, 0.04992, 0.3654, 0.04992, 0.3654, 0.04992, 0.4722, 0.04992, 0.583, 0.04992, 0.6119, 0.04992, 0.8305, 0.04992, 0.8504, 0.04992, 0.8845, 0.04992, 0.8845, 0.1632, 0.8504, 0.1632, 0.8305, 0.1632, 0.6119, 0.1632, 0.583, 0.1632, 0.4722, 0.1632, 0.3654, 0.1632, 0.3381, 0.1632, 0.1268, 0.1883, 0.1268, 0.5283, 0.1268, 0.5283, 0.1268, 0.1883, 0.3487, 0.1883, 0.3504, 0.4097, 0.28, 0.5283, 0.197, 0.5283, 0.1416, 0.3994, 0.1333, 0.4022, 0.1386, 0.428, 0.18, 0.5283, 0.1268, 0.5283, 0.1268, 0.1883, 0.6097, 0.1842, 0.639, 0.1842, 0.639, 0.1842, 0.6097, 0.1842, 0.5986, 0.1883, 0.5997, 0.4063, 0.5302, 0.5283, 0.4568, 0.5283, 0.3785, 0.4086, 0.3774, 0.1883, 0.6011, 0.4391, 0.6011, 0.4016, 0.608, 0.4016, 0.608, 0.4391, 0.3787, 0.4375, 0.3791, 0.5283, 0.3791, 0.5283, 0.3787, 0.4375, 0.6291, 0.5283, 0.6004, 0.5283, 0.6004, 0.5283, 0.6291, 0.5283, 0.8036, 0.5283, 0.8512, 0.4425, 0.8513, 0.5283, 0.6, 0.4469, 0.5537, 0.5283, 0.5537, 0.5283, 0.6, 0.4469, 0.6286, 0.4402, 0.6812, 0.5283, 0.6291, 0.5283, 0.4399, 0.5283, 0.3787, 0.4375, 0.3787, 0.4375, 0.4399, 0.5283, 0.6966, 0.5283, 0.6812, 0.5283, 0.6812, 0.5283, 0.6966, 0.5283, 0.5537, 0.5283, 0.6, 0.4469, 0.6004, 0.5283, 0.5537, 0.5283, 0.5302, 0.5283, 0.5302, 0.5283, 0.5537, 0.5283, 0.3787, 0.4375, 0.4399, 0.5283, 0.3791, 0.5283, 0.3785, 0.4086, 0.4568, 0.5283, 0.4568, 0.5283, 0.3785, 0.4086, 0.2976, 0.5283, 0.3506, 0.4413, 0.3513, 0.5283, 0.3506, 0.4413, 0.2976, 0.5283, 0.2976, 0.5283, 0.3506, 0.4413, 0.6284, 0.4062, 0.6286, 0.4402, 0.6286, 0.4402, 0.6284, 0.4062, 0.1121, 0.455, 0.1036, 0.455, 0.1036, 0.455, 0.1121, 0.455, 0.1268, 0.5283, 0.1152, 0.5283, 0.1152, 0.5283, 0.1268, 0.5283, 0.8719, 0.1772, 0.8719, 0.1772, 0.8719, 0.1772, 0.8719, 0.1772, 0.6284, 0.4062, 0.6966, 0.5283, 0.6812, 0.5283, 0.6286, 0.4402, 0.7827, 0.5283, 0.8512, 0.4062, 0.8512, 0.4425, 0.8036, 0.5283, 0.5302, 0.5283, 0.5997, 0.4063, 0.6, 0.4469, 0.5537, 0.5283, 0.3785, 0.4086, 0.4568, 0.5283, 0.4399, 0.5283, 0.3787, 0.4375, 0.28, 0.5283, 0.3504, 0.4097, 0.3506, 0.4413, 0.2976, 0.5283, 0.18, 0.5283, 0.1386, 0.428, 0.1333, 0.4022, 0.1416, 0.3994, 0.197, 0.5283, 0.197, 0.5283, 0.18, 0.5283, 0.18, 0.5283, 0.197, 0.5283, 0.7827, 0.5283, 0.8512, 0.4062, 0.8512, 0.4062, 0.7827, 0.5283, 0.8512, 0.4425, 0.8036, 0.5283, 0.8036, 0.5283, 0.8512, 0.4425, 0.5302, 0.5283, 0.5997, 0.4063, 0.5997, 0.4063, 0.5302, 0.5283, 0.1416, 0.3994, 0.197, 0.5283, 0.197, 0.5283, 0.1416, 0.3994, 0.6284, 0.4062, 0.6966, 0.5283, 0.6966, 0.5283, 0.6284, 0.4062, 0.2976, 0.5283, 0.28, 0.5283, 0.28, 0.5283, 0.2976, 0.5283, 0.1333, 0.4022, 0.1416, 0.3994, 0.1416, 0.3994, 0.1333, 0.4022, 0.6812, 0.5283, 0.6286, 0.4402, 0.6286, 0.4402, 0.6812, 0.5283, 0.6286, 0.4402, 0.6284, 0.4062, 0.6284, 0.4062, 0.6286, 0.4402, 0.3787, 0.4375, 0.3785, 0.4086, 0.3785, 0.4086, 0.3787, 0.4375, 0.1386, 0.428, 0.1333, 0.4022, 0.1333, 0.4022, 0.1386, 0.428, 0.3504, 0.4097, 0.3506, 0.4413, 0.3506, 0.4413, 0.3504, 0.4097, 0.8512, 0.4062, 0.8512, 0.4425, 0.8512, 0.4425, 0.8512, 0.4062, 0.18, 0.5283, 0.1386, 0.428, 0.1386, 0.428, 0.18, 0.5283, 0.5997, 0.4063, 0.6, 0.4469, 0.6, 0.4469, 0.5997, 0.4063, 0.28, 0.5283, 0.3504, 0.4097, 0.3504, 0.4097, 0.28, 0.5283, 0.8036, 0.5283, 0.7827, 0.5283, 0.7827, 0.5283, 0.8036, 0.5283, 0.4568, 0.5283, 0.4399, 0.5283, 0.4399, 0.5283, 0.4568, 0.5283, 0.3774, 0.1883, 0.3785, 0.4086, 0.3787, 0.4375, 0.3791, 0.5283, 0.3513, 0.5283, 0.3506, 0.4413, 0.3504, 0.4097, 0.3487, 0.1883, 0.6273, 0.1883, 0.6284, 0.4062, 0.6286, 0.4402, 0.6291, 0.5283, 0.6004, 0.5283, 0.6, 0.4469, 0.5997, 0.4063, 0.5986, 0.1883, 0.6143, 0.1883, 0.6143, 0.5283, 0.6005, 0.5283, 0.6005, 0.4425, 0.6005, 0.4062, 0.6004, 0.1883, 0.1121, 0.1654, 0.1121, 0.455, 0.1036, 0.455, 0.1036, 0.1654, 0.1268, 0.1883, 0.1268, 0.5283, 0.1152, 0.5283, 0.1152, 0.1883, 0.3785, 0.4086, 0.3787, 0.4375, 0.3787, 0.4375, 0.3785, 0.4086, 0.5997, 0.4063, 0.5986, 0.1883, 0.5986, 0.1883, 0.5997, 0.4063, 0.1268, 0.5283, 0.1152, 0.5283, 0.1152, 0.5283, 0.1268, 0.5283, 0.6273, 0.1883, 0.6284, 0.4062, 0.6284, 0.4062, 0.6273, 0.1883, 0.8675, 0.1842, 0.8817, 0.1842, 0.8817, 0.1842, 0.8675, 0.1842, 0.1162, 0.1842, 0.1281, 0.1842, 0.1281, 0.1842, 0.1162, 0.1842, 0.865, 0.5283, 0.8513, 0.5283, 0.8513, 0.5283, 0.865, 0.5283, 0.3791, 0.5283, 0.3513, 0.5283, 0.3513, 0.5283, 0.3791, 0.5283, 0.6004, 0.5283, 0.6, 0.4469, 0.6, 0.4469, 0.6004, 0.5283, 0.1121, 0.455, 0.1036, 0.455, 0.1036, 0.455, 0.1121, 0.455, 0.6011, 0.4016, 0.601, 0.1764, 0.608, 0.1764, 0.608, 0.4016, 0.3656, 0.5246, 0.3652, 0.4415, 0.3699, 0.4415, 0.3703, 0.5246, 0.3546, 0.1842, 0.3839, 0.1842, 0.3839, 0.1842, 0.3546, 0.1842, 0.6, 0.4469, 0.5997, 0.4063, 0.5997, 0.4063, 0.6, 0.4469, 0.8719, 0.1772, 0.8719, 0.1772, 0.8719, 0.1772, 0.8719, 0.1772, 0.6011, 0.5278, 0.6011, 0.4391, 0.608, 0.4391, 0.608, 0.5278, 0.3652, 0.4415, 0.365, 0.4113, 0.3697, 0.4113, 0.3699, 0.4415, 0.365, 0.4113, 0.3639, 0.1995, 0.3686, 0.1995, 0.3697, 0.4113, 0.1268, 0.1883, 0.1268, 0.5283, 0.1268, 0.5283, 0.1268, 0.1883, 0.0, 0.0, 0.0, 0.0, 0.0, 0.0, 0.0, 0.0, 0.6286, 0.4402, 0.6291, 0.5283, 0.6291, 0.5283, 0.6286, 0.4402, 0.3774, 0.1883, 0.3785, 0.4086, 0.3785, 0.4086, 0.3774, 0.1883, 0.865, 0.5283, 0.8632, 0.5656, 0.1134, 0.5656, 0.1152, 0.5283, 0.1268, 0.5283, 0.18, 0.5283, 0.197, 0.5283, 0.28, 0.5283, 0.2976, 0.5283, 0.3513, 0.5283, 0.3791, 0.5283, 0.4399, 0.5283, 0.4568, 0.5283, 0.5302, 0.5283, 0.5537, 0.5283, 0.6004, 0.5283, 0.6291, 0.5283, 0.6812, 0.5283, 0.6966, 0.5283, 0.7827, 0.5283, 0.8036, 0.5283, 0.8513, 0.5283, 0.3513, 0.5283, 0.3791, 0.5283, 0.3791, 0.5283, 0.3513, 0.5283, 0.5302, 0.5283, 0.5537, 0.5283, 0.5537, 0.5283, 0.5302, 0.5283, 0.197, 0.5283, 0.28, 0.5283, 0.28, 0.5283, 0.197, 0.5283, 0.6812, 0.5283, 0.6966, 0.5283, 0.6966, 0.5283, 0.6812, 0.5283, 0.8036, 0.5283, 0.8513, 0.5283, 0.8513, 0.5283, 0.8036, 0.5283, 0.18, 0.5283, 0.197, 0.5283, 0.197, 0.5283, 0.18, 0.5283, 0.2976, 0.5283, 0.3513, 0.5283, 0.3513, 0.5283, 0.2976, 0.5283, 0.6291, 0.5283, 0.6812, 0.5283, 0.6812, 0.5283, 0.6291, 0.5283, 0.28, 0.5283, 0.2976, 0.5283, 0.2976, 0.5283, 0.28, 0.5283, 0.1152, 0.5283, 0.1268, 0.5283, 0.1268, 0.5283, 0.1152, 0.5283, 0.3791, 0.5283, 0.4399, 0.5283, 0.4399, 0.5283, 0.3791, 0.5283, 0.4568, 0.5283, 0.5302, 0.5283, 0.5302, 0.5283, 0.4568, 0.5283, 0.1268, 0.5283, 0.18, 0.5283, 0.18, 0.5283, 0.1268, 0.5283, 0.8513, 0.5283, 0.865, 0.5283, 0.865, 0.5283, 0.8513, 0.5283, 0.0, 0.0, 0.0, 0.0, 0.0, 0.0, 0.0, 0.0, 0.6004, 0.5283, 0.6291, 0.5283, 0.6291, 0.5283, 0.6004, 0.5283, 0.7827, 0.5283, 0.8036, 0.5283, 0.8036, 0.5283, 0.7827, 0.5283, 0.4399, 0.5283, 0.4568, 0.5283, 0.4568, 0.5283, 0.4399, 0.5283, 0.8632, 0.5656, 0.1134, 0.5656, 0.1134, 0.5656, 0.8632, 0.5656, 0.5537, 0.5283, 0.6004, 0.5283, 0.6004, 0.5283, 0.5537, 0.5283, 0.1152, 0.5283, 0.1152, 0.5283, 0.1152, 0.5283, 0.1152, 0.5283, 0.1105, 0.4868, 0.1121, 0.455, 0.1121, 0.455, 0.1105, 0.4868, 0.1105, 0.4868, 0.1121, 0.455, 0.1121, 0.455, 0.1105, 0.4868, 0.1152, 0.5283, 0.1134, 0.5656, 0.1134, 0.5656, 0.1152, 0.5283, 0.1134, 0.5656, 0.1134, 0.5656, 0.1134, 0.5656, 0.1134, 0.5656, 0.8654, 0.5241, 0.8535, 0.5241, 0.8535, 0.1873, 0.8654, 0.1873, 0.8692, 0.1873, 0.8734, 0.1873, 0.8734, 0.5241, 0.8692, 0.5241, 0.4046, 0.6884, 0.4046, 0.7301, 0.4345, 0.7301, 0.4374, 0.6244, 0.4411, 0.6239, 0.4394, 0.7301, 0.541, 0.7301, 0.5399, 0.6797, 0.5423, 0.6268, 0.5467, 0.6266, 0.5445, 0.6785, 0.5459, 0.7301, 0.6377, 0.7301, 0.6619, 0.7301, 0.6619, 0.6884, 0.6619, 0.6776, 0.6619, 0.5954, 0.6619, 0.5879, 0.6377, 0.5879, 0.4046, 0.5879, 0.4046, 0.5954, 0.4046, 0.6776, 0.8632, 0.5322, 0.8632, 0.5626, 0.1134, 0.5626, 0.1134, 0.5392, 0.1134, 0.5322, 0.1222, 0.468, 0.1222, 0.514, 0.1068, 0.514, 0.1068, 0.468, 0.8719, 0.5967, 0.8719, 0.5726, 0.8719, 0.5726, 0.8719, 0.5967, 0.4177, 0.7676, 0.4177, 0.7561, 0.425, 0.7561, 0.425, 0.7676, 0.0, 0.0, 0.0, 0.0, 0.0, 0.0, 0.0, 0.0, 0.4046, 0.5879, 0.6377, 0.5879, 0.6377, 0.5673, 0.4046, 0.5673, 0.2841, 0.638, 0.2005, 0.638, 0.2005, 0.6263, 0.2841, 0.6263, 0.1105, 0.06042, 0.1121, 0.1654, 0.7496, 0.1654, 0.7481, 0.06042, 0.1121, 0.1654, 0.1105, 0.06042, 0.09347, 0.06042, 0.09347, 0.1654, 0.09405, 0.04992, 0.09405, 0.1632, 0.09405, 0.1632, 0.09405, 0.04992, 0.8487, 0.1902, 0.1269, 0.1902, 0.1269, 0.1749, 0.8487, 0.1749, 0.8739, 0.1902, 0.8487, 0.1902, 0.8487, 0.1749, 0.8739, 0.1749, 0.0, 0.0, 0.0, 0.0, 0.0, 0.0, 0.0, 0.0, 0.4869, 0.8858, 0.4947, 0.891, 0.4964, 0.9118, 0.4869, 0.9203, 0.4776, 0.9117, 0.4753, 0.8915, 0.4849, 0.8844, 0.7903, 0.5256, 0.7903, 0.5267, 0.7903, 0.564, 0.2298, 0.564, 0.2298, 0.5256, 0.7903, 0.564, 0.7903, 0.5267, 0.846, 0.5267, 0.846, 0.564, 0.1018, 0.5654, 0.1018, 0.5664, 0.1018, 0.5664, 0.1018, 0.5654, 0.1018, 0.5664, 0.1018, 0.6008, 0.1018, 0.6008, 0.1018, 0.5664, 0.659, 0.59, 0.6361, 0.59, 0.6361, 0.5672, 0.659, 0.5672, 0.6361, 0.59, 0.406, 0.59, 0.406, 0.5672, 0.6361, 0.5672, 0.3267, 0.7561, 0.3267, 0.7676, 0.3189, 0.7676, 0.3189, 0.7561, 0.5459, 0.7301, 0.5445, 0.6785, 0.5467, 0.6266, 0.5423, 0.6268, 0.5399, 0.6797, 0.541, 0.7301, 0.5411, 0.6922, 0.543, 0.6288, 0.543, 0.6288, 0.5411, 0.6922, 0.4375, 0.6266, 0.4356, 0.7323, 0.4356, 0.7323, 0.4375, 0.6266, 0.5416, 0.7368, 0.5411, 0.6922, 0.5411, 0.6922, 0.5416, 0.7368, 0.4399, 0.6261, 0.4375, 0.6266, 0.4375, 0.6266, 0.4399, 0.6261, 0.5406, 0.7351, 0.5398, 0.6905, 0.5428, 0.627, 0.5468, 0.6262, 0.5443, 0.6831, 0.5455, 0.7351, 0.4394, 0.7301, 0.4411, 0.6239, 0.4374, 0.6244, 0.4345, 0.7301, 0.4355, 0.7351, 0.437, 0.6241, 0.441, 0.6242, 0.4403, 0.7351, 0.4388, 0.7323, 0.4399, 0.6261, 0.4399, 0.6261, 0.4388, 0.7323, 0.543, 0.6288, 0.5455, 0.6279, 0.5455, 0.6279, 0.543, 0.6288, 0.5426, 0.6285, 0.5411, 0.6814, 0.5411, 0.6814, 0.5426, 0.6285, 0.4363, 0.7374, 0.4373, 0.6263, 0.4373, 0.6263, 0.4363, 0.7374, 0.5455, 0.6279, 0.544, 0.6849, 0.544, 0.6849, 0.5455, 0.6279, 0.5411, 0.6814, 0.5418, 0.7318, 0.5418, 0.7318, 0.5411, 0.6814, 0.4373, 0.6263, 0.4399, 0.6265, 0.4399, 0.6265, 0.4373, 0.6263, 0.544, 0.6849, 0.5447, 0.7368, 0.5447, 0.7368, 0.544, 0.6849, 0.5449, 0.7318, 0.5441, 0.6802, 0.5441, 0.6802, 0.5449, 0.7318, 0.4399, 0.6265, 0.4394, 0.7374, 0.4394, 0.7374, 0.4399, 0.6265, 0.5441, 0.6802, 0.5454, 0.6283, 0.5454, 0.6283, 0.5441, 0.6802, 0.5454, 0.6283, 0.5426, 0.6285, 0.5426, 0.6285, 0.5454, 0.6283])
me_cube_001.materials.append(mat_texturescom_buildingsbarn0003_m)
me_cube_001.use_remesh_preserve_volume = False
me_cube_001.use_remesh_preserve_attributes = False
me_cube_001.use_mirror_vertex_groups = False
me_cube_001.update()

# ---- objects
ob_cube = bpy.data.objects.new('Cube', me_cube_001)

# ---- transforms, parenting, visibility, modifiers, constraints
ob_cube.location = (0.0, 0.0, 0.0)
ob_cube.scale = (1.055, 1.055, 1.055)
ob_cube.lineart.crease_threshold = 0.0
_m = ob_cube.modifiers.new('Mirror', 'MIRROR')
_m.use_axis = (False, True, False)

# ---- collection membership
col_collection.objects.link(ob_cube)

# ---- scene / render settings (as saved in the file)
scene.frame_start = 1; scene.frame_end = 250; scene.frame_set(1)
scene.render.engine = 'BLENDER_EEVEE_NEXT'
scene.cycles.use_denoising = False
scene.cycles.samples = 128
scene.cycles.sampling_pattern = 'TABULATED_SOBOL'
scene.cycles.use_adaptive_sampling = False
scene.cycles.use_light_tree = False
scene.view_settings.view_transform = 'Filmic'
bpy.context.view_layer.update()

# ---- added for rendering (the .blend has no active camera and no usable light): camera, sun
cam_auto = bpy.data.cameras.new('AutoCamera')
cam_auto.lens = 50.0
cam_auto.sensor_width = 36.0
cam_auto.clip_end = 1000.0
ob_auto_camera = bpy.data.objects.new('AutoCamera', cam_auto)
scene.collection.objects.link(ob_auto_camera)
ob_auto_camera.location = (11.578, -13.9082, 11.4288)
ob_auto_camera.rotation_euler = (1.09748, -7.21219e-08, 0.694738)
scene.camera = ob_auto_camera
light_auto_sun = bpy.data.lights.new('AutoSun', 'SUN')
light_auto_sun.energy = 3.0
light_auto_sun.angle = 0.0523599
ob_auto_sun = bpy.data.objects.new('AutoSun', light_auto_sun)
scene.collection.objects.link(ob_auto_sun)
ob_auto_sun.rotation_euler = (0.872665, 0.174533, 0.523599)
bpy.context.view_layer.update()
